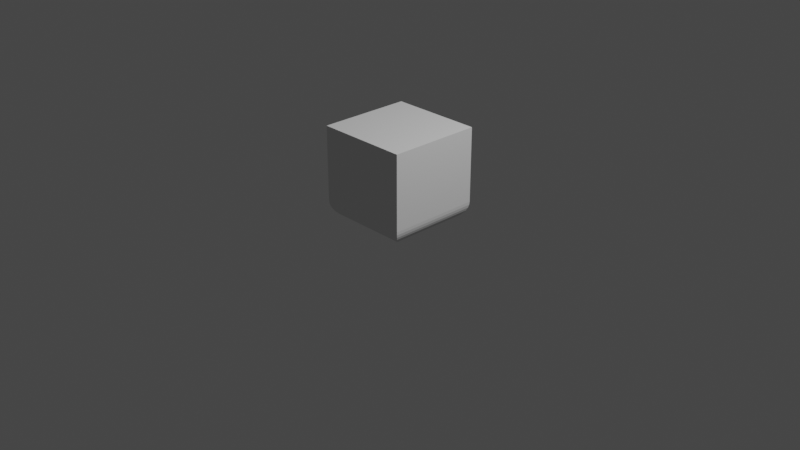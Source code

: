 # Source: ShipFloor.blend  (saved by Blender 3.6.11; exported with 4.5.12 LTS)
import bpy
from mathutils import Matrix  # noqa: F401  (used for matrix-valued properties, if any)

bpy.ops.wm.read_factory_settings(use_empty=True)
scene = bpy.context.scene
scene.name = 'Scene'

# ---- collections
col_collection = bpy.data.collections.new('Collection'); scene.collection.children.link(col_collection)

# ---- world
world_world = bpy.data.worlds.new('World'); scene.world = world_world
world_world.use_nodes = True; world_world.node_tree.nodes.clear()
_N = world_world.node_tree.nodes; _L = world_world.node_tree.links
n0 = _N.new('ShaderNodeOutputWorld'); n0.name = 'World Output'; n0.location = (300, 300)
n1 = _N.new('ShaderNodeBackground'); n1.name = 'Background'; n1.location = (10, 300)
n1.inputs[0].default_value = (0.05088, 0.05088, 0.05088, 1.0)
_L.new(n1.outputs[0], n0.inputs[0])
n0.is_active_output = True
world_world.color = (0.05088, 0.05088, 0.05088)
world_world.use_sun_shadow = False
world_world.sun_shadow_jitter_overblur = 0.0

# ---- cameras
cam_camera = bpy.data.cameras.new('Camera')
cam_camera.clip_end = 100.0
cam_camera.ortho_scale = 7.314

# ---- lights
light_light = bpy.data.lights.new('Light', 'POINT')
light_light.transmission_factor = 0.0
light_light.energy = 1000.0
light_light.shadow_soft_size = 0.1
light_light.shadow_maximum_resolution = 0.006
light_light.use_absolute_resolution = True

# ---- meshes
me_shipfloor_raw = bpy.data.meshes.new('ShipFloor_Raw')
me_shipfloor_raw.from_pydata([(-0.5, 0.5, 0.2), (-0.5, -0.5, 0.2), (-0.5, 0.5, 1.0), (-0.5, -0.5, 1.0), (0.5, 0.5, 0.2), (0.5, 0.5, 1.0), (-0.4972, -0.4972, 0.1665), (-0.4972, 0.4972, 0.1665), (-0.4888, -0.4888, 0.134), (-0.4888, 0.4888, 0.134), (-0.4747, -0.4747, 0.1025), (-0.4747, 0.4747, 0.1025), (-0.4547, -0.4547, 0.07326), (-0.4547, 0.4547, 0.07326), (-0.4291, -0.4291, 0.04722), (-0.4291, 0.4291, 0.04722), (-0.3981, -0.3981, 0.02573), (-0.3981, 0.3981, 0.02573), (-0.3627, -0.3627, 0.0101), (-0.3627, 0.3627, 0.0101), (-0.3318, -0.3318, 0.002541), (-0.3318, 0.3318, 0.002541), (-0.3, -0.3, 0.0), (-0.3, 0.3, 0.0), (0.5, -0.5, 1.0), (0.5, -0.5, 0.2), (0.4972, 0.4972, 0.1665), (0.4888, 0.4888, 0.134), (0.4747, 0.4747, 0.1025), (0.4547, 0.4547, 0.07326), (0.4291, 0.4291, 0.04722), (0.3981, 0.3981, 0.02573), (0.3627, 0.3627, 0.0101), (0.3318, 0.3318, 0.002541), (0.3, 0.3, 0.0), (0.3, -0.3, 0.0), (0.4972, -0.4972, 0.1665), (0.4888, -0.4888, 0.134), (0.4747, -0.4747, 0.1025), (0.4547, -0.4547, 0.07326), (0.4291, -0.4291, 0.04722), (0.3981, -0.3981, 0.02573), (0.3627, -0.3627, 0.0101), (0.3318, -0.3318, 0.002541)], [], [(0, 1, 2), (2, 1, 3), (4, 0, 5), (5, 0, 2), (6, 0, 7), (6, 1, 0), (8, 7, 9), (8, 6, 7), (10, 9, 11), (10, 8, 9), (12, 11, 13), (12, 10, 11), (14, 13, 15), (14, 12, 13), (16, 15, 17), (16, 14, 15), (18, 17, 19), (18, 16, 17), (20, 19, 21), (20, 18, 19), (22, 21, 23), (22, 20, 21), (5, 2, 3), (5, 3, 24), (1, 25, 3), (3, 25, 24), (25, 4, 24), (24, 4, 5), (0, 4, 26), (7, 0, 26), (9, 26, 27), (9, 7, 26), (11, 27, 28), (11, 9, 27), (13, 28, 29), (13, 11, 28), (15, 29, 30), (15, 13, 29), (17, 30, 31), (17, 15, 30), (19, 31, 32), (19, 17, 31), (21, 32, 33), (21, 19, 32), (23, 33, 34), (23, 21, 33), (23, 34, 22), (22, 34, 35), (36, 1, 6), (36, 25, 1), (37, 6, 8), (37, 36, 6), (38, 8, 10), (38, 37, 8), (39, 10, 12), (39, 38, 10), (40, 12, 14), (40, 39, 12), (41, 14, 16), (41, 40, 14), (42, 16, 18), (42, 41, 16), (43, 18, 20), (43, 20, 22), (43, 42, 18), (35, 43, 22), (26, 25, 36), (26, 4, 25), (27, 36, 37), (27, 26, 36), (28, 37, 38), (28, 27, 37), (29, 38, 39), (29, 28, 38), (30, 39, 40), (30, 29, 39), (31, 40, 41), (31, 30, 40), (32, 41, 42), (32, 31, 41), (33, 42, 43), (33, 43, 35), (33, 32, 42), (34, 33, 35)])
_uv = me_shipfloor_raw.uv_layers.new(name='UVMap')
_uv.uv.foreach_set('vector', [0.6453, 0.004028, 0.6453, 0.3558, 0.3639, 0.004028, 0.3639, 0.004028, 0.6453, 0.3558, 0.3639, 0.3558, 0.2855, 0.3639, 0.2855, 0.7157, 0.004028, 0.3639, 0.004028, 0.3639, 0.2855, 0.7157, 0.004028, 0.7157, 0.3558, 0.7147, 0.344, 0.3639, 0.3558, 0.3649, 0.3558, 0.7147, 0.344, 0.7157, 0.344, 0.3639, 0.6851, 0.7107, 0.6733, 0.3639, 0.6851, 0.3668, 0.6851, 0.7107, 0.6733, 0.7137, 0.6733, 0.3639, 0.7528, 0.3689, 0.7649, 0.7078, 0.7528, 0.7028, 0.7528, 0.3689, 0.7649, 0.3639, 0.7649, 0.7078, 0.846, 0.6908, 0.8335, 0.3639, 0.846, 0.3709, 0.846, 0.6908, 0.8335, 0.6978, 0.8335, 0.3639, 0.9284, 0.6748, 0.9156, 0.3639, 0.9284, 0.3729, 0.9284, 0.6748, 0.9156, 0.6838, 0.9156, 0.3639, 0.977, 0.295, 0.9638, 0.004028, 0.977, 0.01491, 0.977, 0.295, 0.9638, 0.3059, 0.9638, 0.004028, 0.9505, 0.9596, 0.9369, 0.6919, 0.9505, 0.7043, 0.9505, 0.9596, 0.9369, 0.972, 0.9369, 0.6919, 0.8347, 0.7168, 0.846, 0.9611, 0.8347, 0.9502, 0.8347, 0.7168, 0.846, 0.7059, 0.846, 0.9611, 0.6845, 0.944, 0.6733, 0.7218, 0.6845, 0.7329, 0.6845, 0.944, 0.6733, 0.9552, 0.6733, 0.7218, 0.3558, 0.3558, 0.004028, 0.3558, 0.004028, 0.004028, 0.3558, 0.3558, 0.004028, 0.004028, 0.3558, 0.004028, 0.6453, 0.3639, 0.6453, 0.7157, 0.3639, 0.3639, 0.3639, 0.3639, 0.6453, 0.7157, 0.3639, 0.7157, 0.9348, 0.004028, 0.9348, 0.3558, 0.6534, 0.004028, 0.6534, 0.004028, 0.9348, 0.3558, 0.6534, 0.3558, 0.2935, 0.7157, 0.2935, 0.3639, 0.3053, 0.3649, 0.3053, 0.7147, 0.2935, 0.7157, 0.3053, 0.3649, 0.7049, 0.7107, 0.6931, 0.3639, 0.7049, 0.3668, 0.7049, 0.7107, 0.6931, 0.7137, 0.6931, 0.3639, 0.7729, 0.3689, 0.7851, 0.7078, 0.7729, 0.7028, 0.7729, 0.3689, 0.7851, 0.3639, 0.7851, 0.7078, 0.8665, 0.6908, 0.854, 0.3639, 0.8665, 0.3709, 0.8665, 0.6908, 0.854, 0.6978, 0.854, 0.3639, 0.9493, 0.6748, 0.9365, 0.3639, 0.9493, 0.3729, 0.9493, 0.6748, 0.9365, 0.6838, 0.9365, 0.3639, 0.9916, 0.6549, 0.9783, 0.3639, 0.9916, 0.3748, 0.9916, 0.6549, 0.9783, 0.6658, 0.9783, 0.3639, 0.8676, 0.9736, 0.854, 0.7059, 0.8676, 0.7183, 0.8676, 0.9736, 0.854, 0.986, 0.854, 0.7059, 0.9585, 0.7028, 0.9698, 0.9471, 0.9585, 0.9362, 0.9585, 0.7028, 0.9698, 0.6919, 0.9698, 0.9471, 0.7043, 0.944, 0.6931, 0.7218, 0.7043, 0.7329, 0.7043, 0.944, 0.6931, 0.9552, 0.6931, 0.7218, 0.2151, 0.9348, 0.004028, 0.9348, 0.2151, 0.7237, 0.2151, 0.7237, 0.004028, 0.9348, 0.004028, 0.7237, 0.3359, 0.7147, 0.3241, 0.3639, 0.3359, 0.3649, 0.3359, 0.7147, 0.3241, 0.7157, 0.3241, 0.3639, 0.7248, 0.7107, 0.713, 0.3639, 0.7248, 0.3668, 0.7248, 0.7107, 0.713, 0.7137, 0.713, 0.3639, 0.7931, 0.3689, 0.8053, 0.7078, 0.7931, 0.7028, 0.7931, 0.3689, 0.8053, 0.3639, 0.8053, 0.7078, 0.887, 0.6908, 0.8745, 0.3639, 0.887, 0.3709, 0.887, 0.6908, 0.8745, 0.6978, 0.8745, 0.3639, 0.9557, 0.3149, 0.9429, 0.004028, 0.9557, 0.01305, 0.9557, 0.3149, 0.9429, 0.324, 0.9429, 0.004028, 0.9916, 0.9648, 0.9783, 0.6738, 0.9916, 0.6847, 0.9916, 0.9648, 0.9783, 0.9757, 0.9783, 0.6738, 0.8893, 0.9736, 0.8757, 0.7059, 0.8893, 0.7183, 0.8893, 0.9736, 0.8757, 0.986, 0.8757, 0.7059, 0.7931, 0.7267, 0.8043, 0.9711, 0.7931, 0.9602, 0.713, 0.9552, 0.713, 0.7218, 0.7242, 0.7329, 0.7931, 0.7267, 0.8043, 0.7159, 0.8043, 0.9711, 0.7242, 0.944, 0.713, 0.9552, 0.7242, 0.7329, 0.6652, 0.7147, 0.6534, 0.3639, 0.6652, 0.3649, 0.6652, 0.7147, 0.6534, 0.7157, 0.6534, 0.3639, 0.7447, 0.7107, 0.7329, 0.3639, 0.7447, 0.3668, 0.7447, 0.7107, 0.7329, 0.7137, 0.7329, 0.3639, 0.8133, 0.3689, 0.8254, 0.7078, 0.8133, 0.7028, 0.8133, 0.3689, 0.8254, 0.3639, 0.8254, 0.7078, 0.9075, 0.6908, 0.8951, 0.3639, 0.9075, 0.3709, 0.9075, 0.6908, 0.8951, 0.6978, 0.8951, 0.3639, 0.9703, 0.6748, 0.9574, 0.3639, 0.9703, 0.3729, 0.9703, 0.6748, 0.9574, 0.6838, 0.9574, 0.3639, 0.9288, 0.9829, 0.9156, 0.6919, 0.9288, 0.7028, 0.9288, 0.9829, 0.9156, 0.9938, 0.9156, 0.6919, 0.7664, 0.9835, 0.7528, 0.7159, 0.7664, 0.7283, 0.7664, 0.9835, 0.7528, 0.996, 0.7528, 0.7159, 0.8133, 0.7267, 0.8245, 0.9711, 0.8133, 0.9602, 0.7329, 0.9552, 0.7329, 0.7218, 0.7441, 0.7329, 0.8133, 0.7267, 0.8245, 0.7159, 0.8245, 0.9711, 0.7441, 0.944, 0.7329, 0.9552, 0.7441, 0.7329])
me_shipfloor_raw.update()
me_shipfloor_raw.normals_split_custom_set([tuple(v) for v in zip(*[iter([-1.0, 0.0, 0.0, -1.0, 0.0, 0.0, -1.0, 0.0, 0.0, -1.0, 0.0, 0.0, -1.0, 0.0, 0.0, -1.0, 0.0, 0.0, 0.0, 1.0, 0.0, 0.0, 1.0, 0.0, 0.0, 1.0, 0.0, 0.0, 1.0, 0.0, 0.0, 1.0, 0.0, 0.0, 1.0, 0.0, -0.9965, 0.0, -0.084, -0.9965, 0.0, -0.084, -0.9965, 0.0, -0.084, -0.9965, 0.0, -0.084, -0.9965, 0.0, -0.084, -0.9965, 0.0, -0.084, -0.9684, 0.0, -0.2496, -0.9684, 0.0, -0.2496, -0.9684, 0.0, -0.2496, -0.9684, 0.0, -0.2496, -0.9684, 0.0, -0.2496, -0.9684, 0.0, -0.2496, -0.912, 0.0, -0.4102, -0.912, 0.0, -0.4102, -0.912, 0.0, -0.4102, -0.912, 0.0, -0.4102, -0.912, 0.0, -0.4102, -0.912, 0.0, -0.4102, -0.8267, 0.0, -0.5627, -0.8267, 0.0, -0.5627, -0.8267, 0.0, -0.5627, -0.8267, 0.0, -0.5627, -0.8267, 0.0, -0.5627, -0.8267, 0.0, -0.5627, -0.7124, 0.0, -0.7017, -0.7124, 0.0, -0.7017, -0.7124, 0.0, -0.7017, -0.7124, 0.0, -0.7017, -0.7124, 0.0, -0.7017, -0.7124, 0.0, -0.7017, -0.5705, 0.0, -0.8213, -0.5705, 0.0, -0.8213, -0.5705, 0.0, -0.8213, -0.5705, 0.0, -0.8213, -0.5705, 0.0, -0.8213, -0.5705, 0.0, -0.8213, -0.4041, 0.0, -0.9147, -0.4041, 0.0, -0.9147, -0.4041, 0.0, -0.9147, -0.4041, 0.0, -0.9147, -0.4041, 0.0, -0.9147, -0.4041, 0.0, -0.9147, -0.2371, 0.0, -0.9715, -0.2371, 0.0, -0.9715, -0.2371, 0.0, -0.9715, -0.2371, 0.0, -0.9715, -0.2371, 0.0, -0.9715, -0.2371, 0.0, -0.9715, -0.07971, 0.0, -0.9968, -0.07971, 0.0, -0.9968, -0.07971, 0.0, -0.9968, -0.07971, 0.0, -0.9968, -0.07971, 0.0, -0.9968, -0.07971, 0.0, -0.9968, 0.0, 0.0, 1.0, 0.0, 0.0, 1.0, 0.0, 0.0, 1.0, 0.0, 0.0, 1.0, 0.0, 0.0, 1.0, 0.0, 0.0, 1.0, 0.0, -1.0, 0.0, 0.0, -1.0, 0.0, 0.0, -1.0, 0.0, 0.0, -1.0, 0.0, 0.0, -1.0, 0.0, 0.0, -1.0, 0.0, 1.0, 0.0, 0.0, 1.0, 0.0, 0.0, 1.0, 0.0, 0.0, 1.0, 0.0, 0.0, 1.0, 0.0, 0.0, 1.0, 0.0, 0.0, 0.0, 0.9965, -0.084, 0.0, 0.9965, -0.084, 0.0, 0.9965, -0.084, 0.0, 0.9965, -0.084, 0.0, 0.9965, -0.084, 0.0, 0.9965, -0.084, 0.0, 0.9684, -0.2496, 0.0, 0.9684, -0.2496, 0.0, 0.9684, -0.2496, 0.0, 0.9684, -0.2496, 0.0, 0.9684, -0.2496, 0.0, 0.9684, -0.2496, 0.0, 0.912, -0.4102, 0.0, 0.912, -0.4102, 0.0, 0.912, -0.4102, 0.0, 0.912, -0.4102, 0.0, 0.912, -0.4102, 0.0, 0.912, -0.4102, 0.0, 0.8267, -0.5627, 0.0, 0.8267, -0.5627, 0.0, 0.8267, -0.5627, 0.0, 0.8267, -0.5627, 0.0, 0.8267, -0.5627, 0.0, 0.8267, -0.5627, 0.0, 0.7124, -0.7017, 0.0, 0.7124, -0.7017, 0.0, 0.7124, -0.7017, 0.0, 0.7124, -0.7017, 0.0, 0.7124, -0.7017, 0.0, 0.7124, -0.7017, 0.0, 0.5705, -0.8213, 0.0, 0.5705, -0.8213, 0.0, 0.5705, -0.8213, 0.0, 0.5705, -0.8213, 0.0, 0.5705, -0.8213, 0.0, 0.5705, -0.8213, 0.0, 0.4041, -0.9147, 0.0, 0.4041, -0.9147, 0.0, 0.4041, -0.9147, 0.0, 0.4041, -0.9147, 0.0, 0.4041, -0.9147, 0.0, 0.4041, -0.9147, 0.0, 0.2371, -0.9715, 0.0, 0.2371, -0.9715, 0.0, 0.2371, -0.9715, 0.0, 0.2371, -0.9715, 0.0, 0.2371, -0.9715, 0.0, 0.2371, -0.9715, 0.0, 0.07971, -0.9968, 0.0, 0.07971, -0.9968, 0.0, 0.07971, -0.9968, 0.0, 0.07971, -0.9968, 0.0, 0.07971, -0.9968, 0.0, 0.07971, -0.9968, 0.0, 0.0, -1.0, 0.0, 0.0, -1.0, 0.0, 0.0, -1.0, 0.0, 0.0, -1.0, 0.0, 0.0, -1.0, 0.0, 0.0, -1.0, 0.0, -0.9965, -0.084, 0.0, -0.9965, -0.084, 0.0, -0.9965, -0.084, 0.0, -0.9965, -0.084, 0.0, -0.9965, -0.084, 0.0, -0.9965, -0.084, 0.0, -0.9684, -0.2496, 0.0, -0.9684, -0.2496, 0.0, -0.9684, -0.2496, 0.0, -0.9684, -0.2496, 0.0, -0.9684, -0.2496, 0.0, -0.9684, -0.2496, 0.0, -0.912, -0.4102, 0.0, -0.912, -0.4102, 0.0, -0.912, -0.4102, 0.0, -0.912, -0.4102, 0.0, -0.912, -0.4102, 0.0, -0.912, -0.4102, 0.0, -0.8267, -0.5627, 0.0, -0.8267, -0.5627, 0.0, -0.8267, -0.5627, 0.0, -0.8267, -0.5627, 0.0, -0.8267, -0.5627, 0.0, -0.8267, -0.5627, 0.0, -0.7124, -0.7017, 0.0, -0.7124, -0.7017, 0.0, -0.7124, -0.7017, 0.0, -0.7124, -0.7017, 0.0, -0.7124, -0.7017, 0.0, -0.7124, -0.7017, 0.0, -0.5705, -0.8213, 0.0, -0.5705, -0.8213, 0.0, -0.5705, -0.8213, 0.0, -0.5705, -0.8213, 0.0, -0.5705, -0.8213, 0.0, -0.5705, -0.8213, 0.0, -0.4041, -0.9147, 0.0, -0.4041, -0.9147, 0.0, -0.4041, -0.9147, 0.0, -0.4041, -0.9147, 0.0, -0.4041, -0.9147, 0.0, -0.4041, -0.9147, 0.0, -0.2371, -0.9715, 0.0, -0.2371, -0.9715, 0.0, -0.2371, -0.9715, 0.0, -0.07971, -0.9968, 0.0, -0.07971, -0.9968, 0.0, -0.07971, -0.9968, 0.0, -0.2371, -0.9715, 0.0, -0.2371, -0.9715, 0.0, -0.2371, -0.9715, 0.0, -0.07971, -0.9968, 0.0, -0.07971, -0.9968, 0.0, -0.07971, -0.9968, 0.9965, 0.0, -0.084, 0.9965, 0.0, -0.084, 0.9965, 0.0, -0.084, 0.9965, 0.0, -0.084, 0.9965, 0.0, -0.084, 0.9965, 0.0, -0.084, 0.9684, 0.0, -0.2496, 0.9684, 0.0, -0.2496, 0.9684, 0.0, -0.2496, 0.9684, 0.0, -0.2496, 0.9684, 0.0, -0.2496, 0.9684, 0.0, -0.2496, 0.912, 0.0, -0.4102, 0.912, 0.0, -0.4102, 0.912, 0.0, -0.4102, 0.912, 0.0, -0.4102, 0.912, 0.0, -0.4102, 0.912, 0.0, -0.4102, 0.8267, 0.0, -0.5627, 0.8267, 0.0, -0.5627, 0.8267, 0.0, -0.5627, 0.8267, 0.0, -0.5627, 0.8267, 0.0, -0.5627, 0.8267, 0.0, -0.5627, 0.7124, 0.0, -0.7017, 0.7124, 0.0, -0.7017, 0.7124, 0.0, -0.7017, 0.7124, 0.0, -0.7017, 0.7124, 0.0, -0.7017, 0.7124, 0.0, -0.7017, 0.5705, 0.0, -0.8213, 0.5705, 0.0, -0.8213, 0.5705, 0.0, -0.8213, 0.5705, 0.0, -0.8213, 0.5705, 0.0, -0.8213, 0.5705, 0.0, -0.8213, 0.4041, 0.0, -0.9147, 0.4041, 0.0, -0.9147, 0.4041, 0.0, -0.9147, 0.4041, 0.0, -0.9147, 0.4041, 0.0, -0.9147, 0.4041, 0.0, -0.9147, 0.2371, 0.0, -0.9715, 0.2371, 0.0, -0.9715, 0.2371, 0.0, -0.9715, 0.07971, 0.0, -0.9968, 0.07971, 0.0, -0.9968, 0.07971, 0.0, -0.9968, 0.2371, 0.0, -0.9715, 0.2371, 0.0, -0.9715, 0.2371, 0.0, -0.9715, 0.07971, 0.0, -0.9968, 0.07971, 0.0, -0.9968, 0.07971, 0.0, -0.9968])] * 3)])

# ---- objects
ob_light = bpy.data.objects.new('Light', light_light)
ob_camera = bpy.data.objects.new('Camera', cam_camera)
ob_shipfloor_raw = bpy.data.objects.new('ShipFloor_Raw', me_shipfloor_raw)

# ---- transforms, parenting, visibility, modifiers, constraints
ob_light.location = (4.076, 1.005, 5.904)
ob_light.rotation_euler = (0.6503, 0.05522, 1.866)
ob_light.lock_rotations_4d = False
ob_light.empty_display_type = 'ARROWS'
ob_light.color = (0.0, 0.0, 0.0, 0.0)
ob_light.lineart.crease_threshold = 0.0
ob_camera.location = (7.359, -6.926, 4.958)
ob_camera.rotation_euler = (1.109, 0.0, 0.8149)
ob_camera.lock_rotations_4d = False
ob_camera.empty_display_type = 'ARROWS'
ob_camera.color = (0.0, 0.0, 0.0, 0.0)
ob_camera.display_type = 'WIRE'
ob_camera.lineart.crease_threshold = 0.0
ob_shipfloor_raw.location = (0.0, 0.0, 0.0)
ob_shipfloor_raw.rotation_euler = (0.0, -0.0, 1.571)

# ---- collection membership
col_collection.objects.link(ob_light)
col_collection.objects.link(ob_camera)
col_collection.objects.link(ob_shipfloor_raw)

# ---- scene / render settings (as saved in the file)
scene.camera = ob_camera
scene.frame_start = 1; scene.frame_end = 250; scene.frame_set(1)
scene.render.engine = 'BLENDER_EEVEE_NEXT'
scene.cycles.sampling_pattern = 'TABULATED_SOBOL'
scene.view_settings.view_transform = 'Filmic'
bpy.context.view_layer.update()
